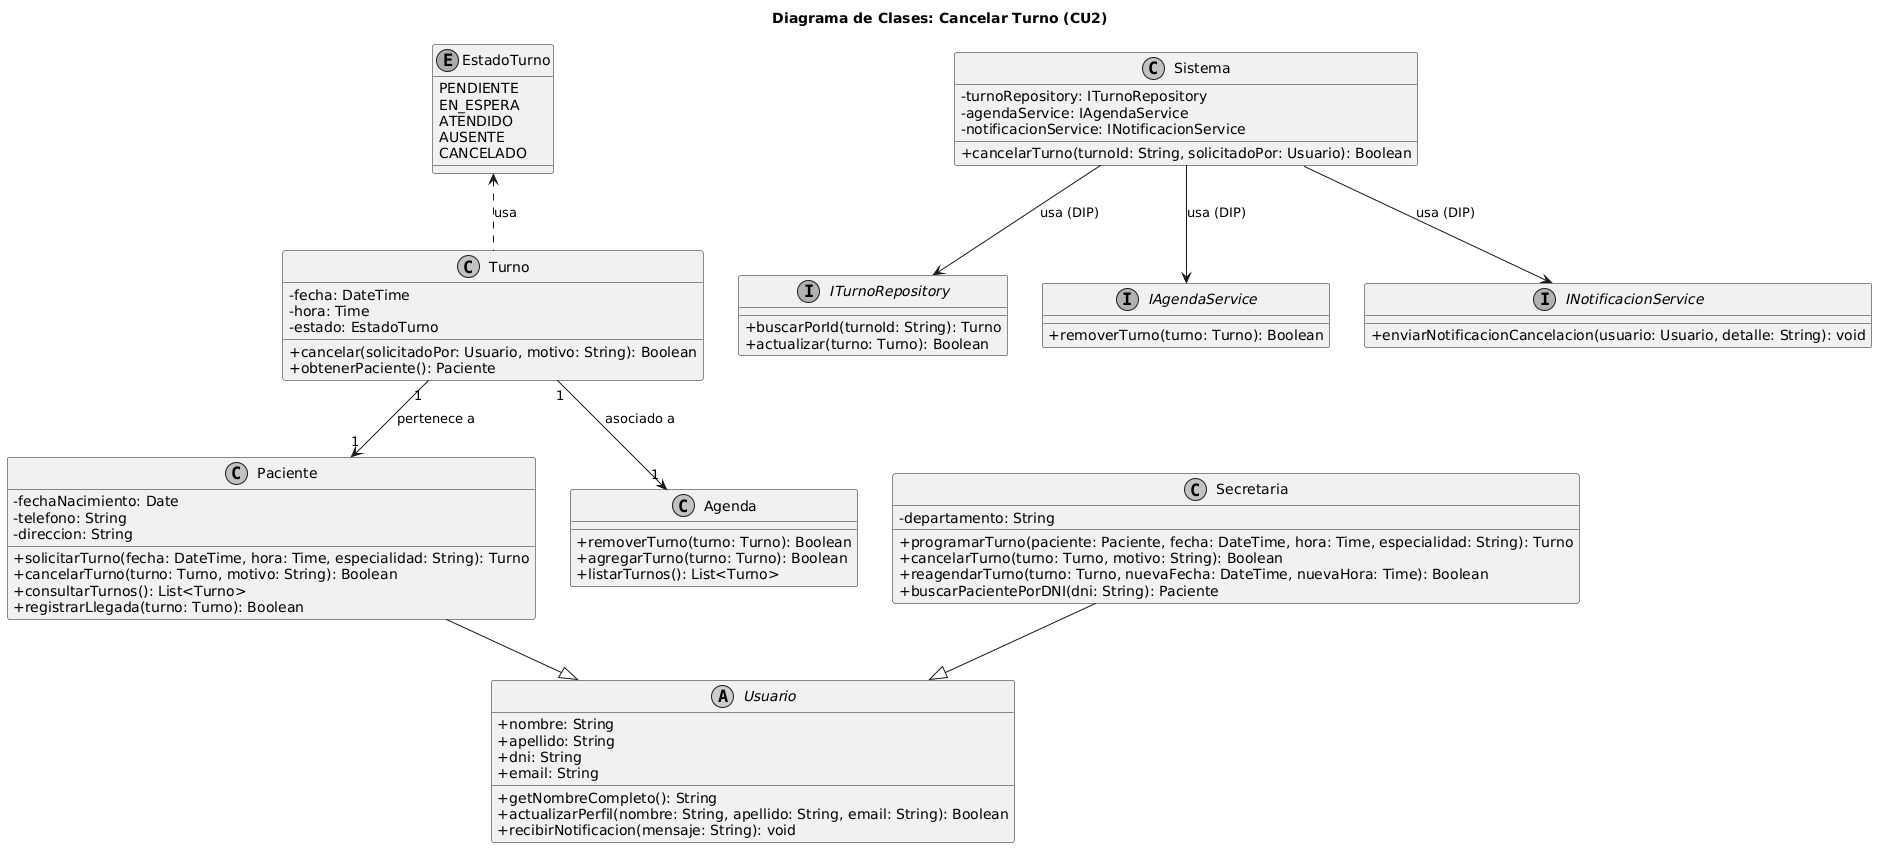

The diagram above was rendered by PlantUML. Its source (embedded in the PNG):
@startuml
title Diagrama de Clases: Cancelar Turno (CU2)

skinparam classAttributeIconSize 0
skinparam monochrome true

abstract class Usuario {
    +nombre: String
    +apellido: String
    +dni: String
    +email: String
    +getNombreCompleto(): String
    +actualizarPerfil(nombre: String, apellido: String, email: String): Boolean
    +recibirNotificacion(mensaje: String): void
}

class Paciente {
    -fechaNacimiento: Date
    -telefono: String
    -direccion: String
    +solicitarTurno(fecha: DateTime, hora: Time, especialidad: String): Turno
    +cancelarTurno(turno: Turno, motivo: String): Boolean
    +consultarTurnos(): List<Turno>
    +registrarLlegada(turno: Turno): Boolean
}

class Secretaria {
    -departamento: String
    +programarTurno(paciente: Paciente, fecha: DateTime, hora: Time, especialidad: String): Turno
    +cancelarTurno(turno: Turno, motivo: String): Boolean
    +reagendarTurno(turno: Turno, nuevaFecha: DateTime, nuevaHora: Time): Boolean
    +buscarPacientePorDNI(dni: String): Paciente
}

class Turno {
    -fecha: DateTime
    -hora: Time
    -estado: EstadoTurno
    +cancelar(solicitadoPor: Usuario, motivo: String): Boolean
    +obtenerPaciente(): Paciente
}

class Agenda {
    +removerTurno(turno: Turno): Boolean
    +agregarTurno(turno: Turno): Boolean
    +listarTurnos(): List<Turno>
}

enum EstadoTurno {
    PENDIENTE
    EN_ESPERA
    ATENDIDO
    AUSENTE
    CANCELADO
}

interface ITurnoRepository {
    +buscarPorId(turnoId: String): Turno
    +actualizar(turno: Turno): Boolean
}

interface IAgendaService {
    +removerTurno(turno: Turno): Boolean
}

interface INotificacionService {
    +enviarNotificacionCancelacion(usuario: Usuario, detalle: String): void
}

class Sistema {
    -turnoRepository: ITurnoRepository
    -agendaService: IAgendaService
    -notificacionService: INotificacionService
    +cancelarTurno(turnoId: String, solicitadoPor: Usuario): Boolean
}

Paciente --|> Usuario
Secretaria --|> Usuario
Turno "1" --> "1" Paciente : pertenece a
Turno "1" --> "1" Agenda : asociado a
Turno .up.> EstadoTurno : usa

Sistema --> ITurnoRepository : usa (DIP)
Sistema --> IAgendaService : usa (DIP)
Sistema --> INotificacionService : usa (DIP)
@enduml